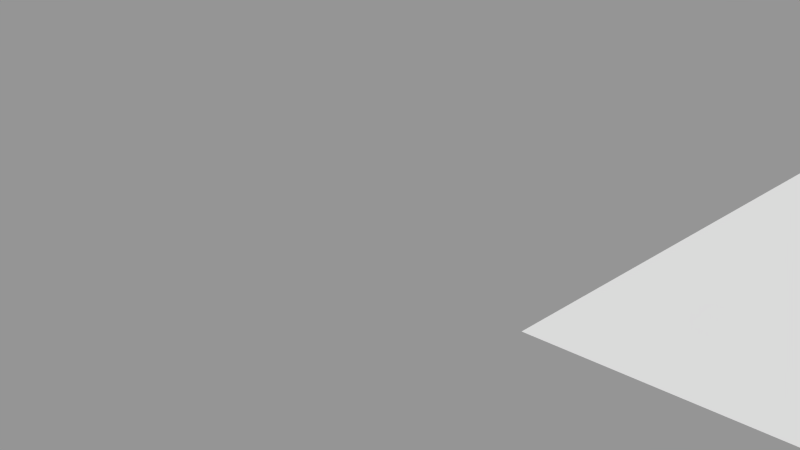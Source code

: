 # Source: shaderNode.blend  (saved by Blender 2.74.0; exported with 4.5.12 LTS)
import bpy
from mathutils import Matrix  # noqa: F401  (used for matrix-valued properties, if any)

bpy.ops.wm.read_factory_settings(use_empty=True)
scene = bpy.context.scene
scene.name = 'RigParenting'

# ---- collections
col_collection_1_003 = bpy.data.collections.new('Collection 1.003'); scene.collection.children.link(col_collection_1_003)

# ---- meshes
me_plane = bpy.data.meshes.new('Plane')
me_plane.from_pydata([(1.0, -1.0, 1.452), (-1.0, 1.0, 1.452), (1.0, 1.0, 1.452)], [], [(0, 2, 1)])
me_plane.use_remesh_preserve_volume = False
me_plane.use_remesh_preserve_attributes = False
me_plane.use_mirror_vertex_groups = False
me_plane.update()
arm_armature = bpy.data.armatures.new('Armature')  # bones are not reproduced

# ---- objects
ob_parentbone = bpy.data.objects.new('ParentBone', arm_armature)
ob_triangle = bpy.data.objects.new('Triangle', me_plane)

# ---- transforms, parenting, visibility, modifiers, constraints
ob_parentbone.location = (-0.2741, -0.1586, -0.3994)
ob_parentbone.lineart.crease_threshold = 0.0
ob_triangle.parent = ob_parentbone
ob_triangle.matrix_parent_inverse = Matrix(((1.0, 0.0, 0.0, 0.2741), (0.0, -1.632e-07, 1.0, -1.667), (0.0, -1.0, -1.639e-07, -0.1586), (0.0, 0.0, 0.0, 1.0)))
ob_triangle.location = (0.6365, -1.12, 0.0)
ob_triangle.lineart.crease_threshold = 0.0
_vg = ob_triangle.vertex_groups.new(name='Bone')
_vg = ob_triangle.vertex_groups.new(name='Bone.002')

# ---- collection membership
col_collection_1_003.objects.link(ob_parentbone)
col_collection_1_003.objects.link(ob_triangle)

# ---- scene / render settings (as saved in the file)
scene.frame_start = 1; scene.frame_end = 250; scene.frame_set(0)
scene.render.engine = 'BLENDER_EEVEE_NEXT'
scene.render.image_settings.exr_codec = 'NONE'
scene.render.resolution_percentage = 50
scene.render.dither_intensity = 0.0
scene.cycles.use_denoising = False
scene.cycles.samples = 10
scene.cycles.sampling_pattern = 'TABULATED_SOBOL'
scene.cycles.light_sampling_threshold = 0.0
scene.cycles.use_adaptive_sampling = False
scene.cycles.use_light_tree = False
scene.cycles.blur_glossy = 0.0
scene.cycles.pixel_filter_type = 'GAUSSIAN'
scene.cycles.sample_clamp_indirect = 0.0
scene.view_settings.view_transform = 'Standard'
bpy.context.view_layer.update()

# ---- added for rendering (the .blend has no active camera and no usable light): camera, sun + grey world if the file has none
cam_auto = bpy.data.cameras.new('AutoCamera')
cam_auto.lens = 50.0
cam_auto.sensor_width = 36.0
cam_auto.clip_end = 1000.0
ob_auto_camera = bpy.data.objects.new('AutoCamera', cam_auto)
scene.collection.objects.link(ob_auto_camera)
ob_auto_camera.location = (2.96767, -5.61458, 3.49969)
ob_auto_camera.rotation_euler = (1.09748, -7.21219e-08, 0.694738)
scene.camera = ob_auto_camera
light_auto_sun = bpy.data.lights.new('AutoSun', 'SUN')
light_auto_sun.energy = 3.0
light_auto_sun.angle = 0.0523599
ob_auto_sun = bpy.data.objects.new('AutoSun', light_auto_sun)
scene.collection.objects.link(ob_auto_sun)
ob_auto_sun.rotation_euler = (0.872665, 0.174533, 0.523599)
if scene.world is None:
    world_auto = bpy.data.worlds.new('AutoWorld')
    world_auto.color = (0.3, 0.3, 0.3)
    scene.world = world_auto
bpy.context.view_layer.update()
